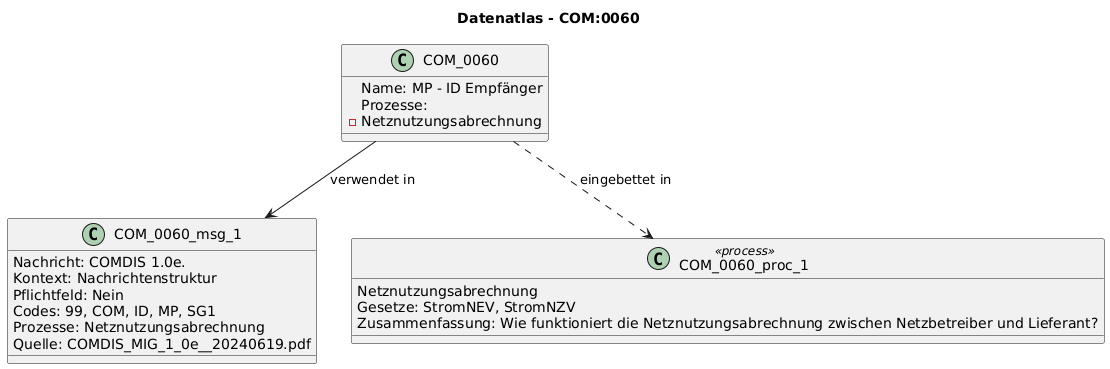

The diagram above was rendered by PlantUML. Its source (embedded in the PNG):
@startuml
title Datenatlas - COM:0060
class COM_0060 {
  Name: MP - ID Empfänger
  Prozesse:
    - Netznutzungsabrechnung
}
class COM_0060_msg_1 {
  Nachricht: COMDIS 1.0e.
  Kontext: Nachrichtenstruktur
  Pflichtfeld: Nein
  Codes: 99, COM, ID, MP, SG1
  Prozesse: Netznutzungsabrechnung
  Quelle: COMDIS_MIG_1_0e__20240619.pdf
}
COM_0060 --> COM_0060_msg_1 : verwendet in
class COM_0060_proc_1 <<process>> {
  Netznutzungsabrechnung
  Gesetze: StromNEV, StromNZV
  Zusammenfassung: Wie funktioniert die Netznutzungsabrechnung zwischen Netzbetreiber und Lieferant?
}
COM_0060 ..> COM_0060_proc_1 : eingebettet in
@enduml